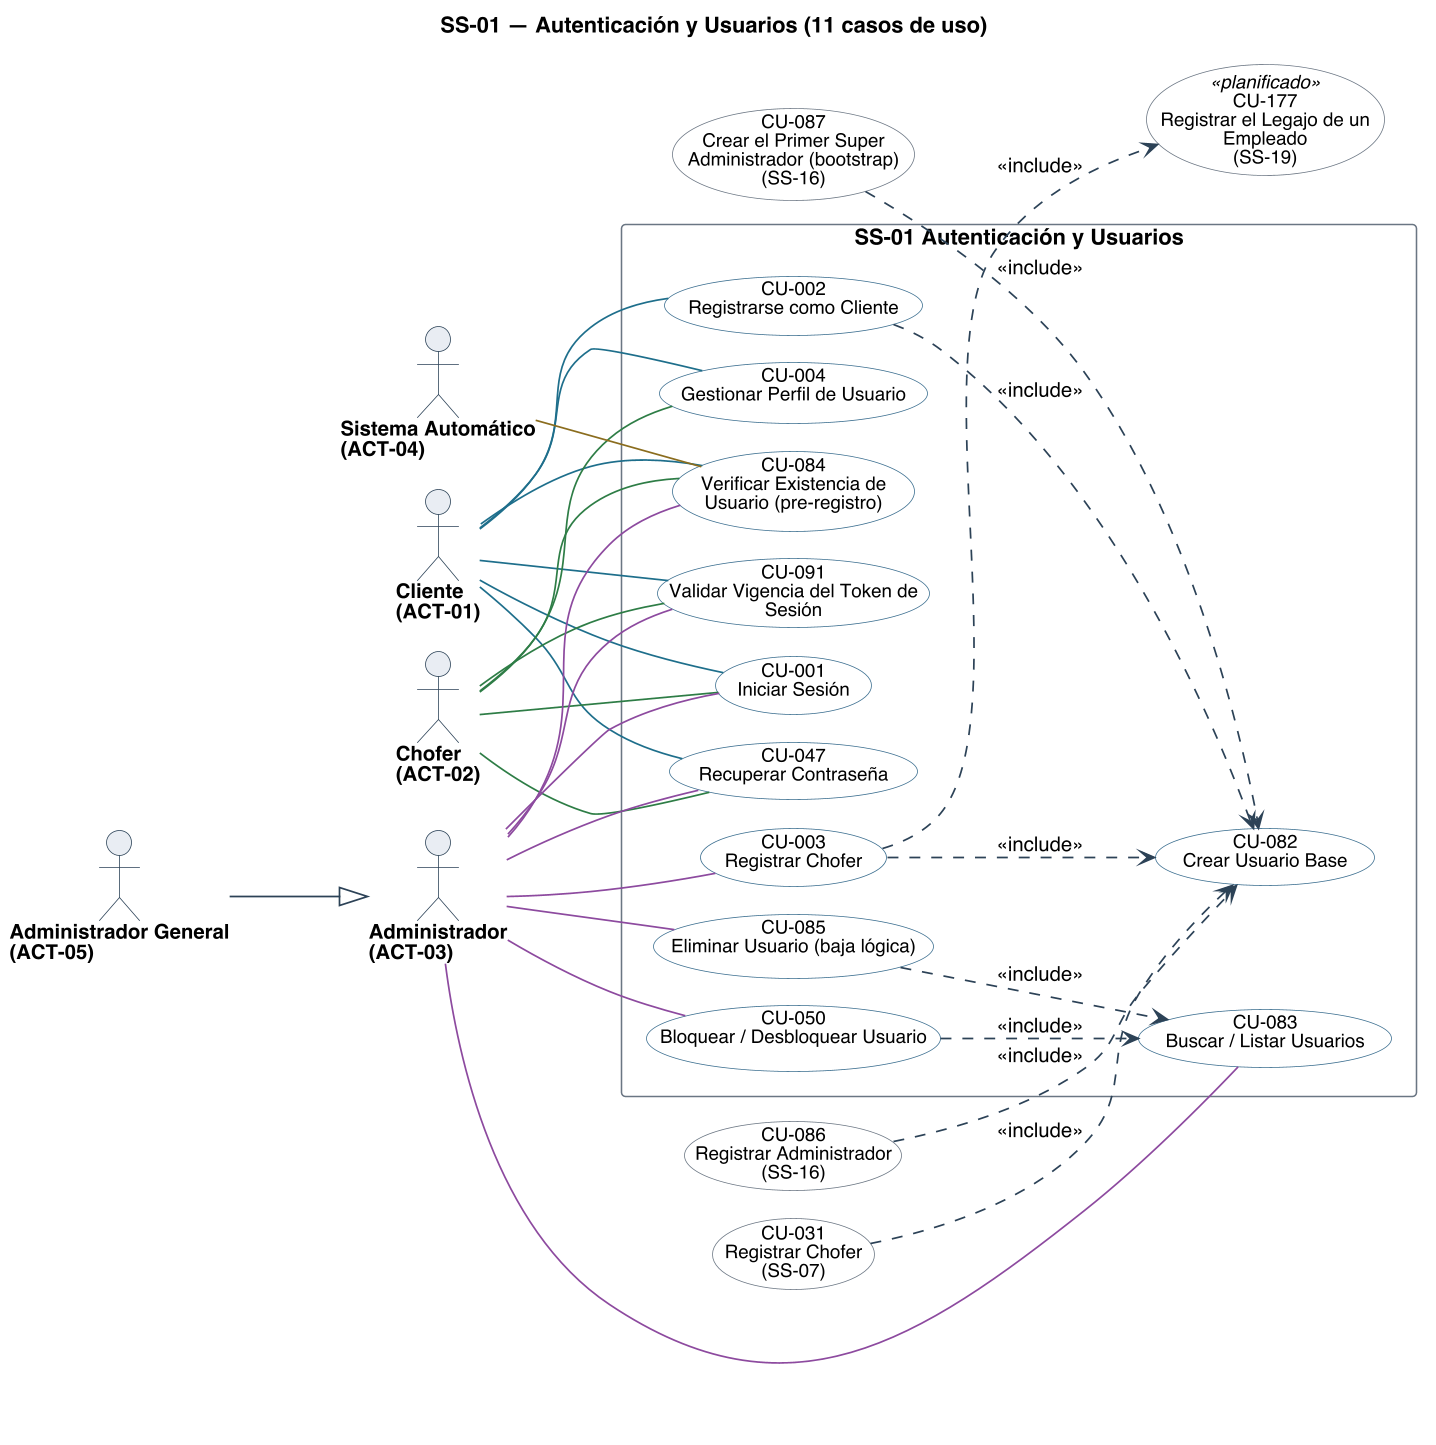

The diagram above was rendered by PlantUML. Its source (embedded in the PNG):
@startuml
title SS-01 — Autenticación y Usuarios (11 casos de uso)
left to right direction
skinparam backgroundColor #FFFFFF
skinparam shadowing false
skinparam defaultFontName Helvetica
skinparam defaultFontSize 13
skinparam dpi 150
skinparam ArrowColor #2C4257
skinparam ArrowThickness 1.1
skinparam actor {
  BorderColor #2C4257
  BackgroundColor #E8EDF2
  FontSize 13
  FontStyle bold
}
skinparam usecase {
  BorderColor #2C4257
  BackgroundColor #FFFFFF
  FontSize 12
}
skinparam rectangle {
  BorderColor #6B7683
  FontSize 14
  FontStyle bold
}

skinparam nodesep 18
skinparam ranksep 70
skinparam usecase {
  BorderColor<<planificado>> #9C4436
  BackgroundColor<<planificado>> #F6E4E1
  BorderColor<<factorizado>> #6B7683
  BackgroundColor<<factorizado>> #F2F4F6
}

actor "Cliente\n(ACT-01)" as A01
actor "Chofer\n(ACT-02)" as A02
actor "Administrador\n(ACT-03)" as A03
actor "Sistema Automático\n(ACT-04)" as A04
actor "Administrador General\n(ACT-05)" as A05

rectangle "SS-01 Autenticación y Usuarios" {
  usecase "CU-001\nIniciar Sesión" as U001 #back:FFFFFF;line:3C6E8F
  usecase "CU-002\nRegistrarse como Cliente" as U002 #back:FFFFFF;line:3C6E8F
  usecase "CU-003\nRegistrar Chofer" as U003 #back:FFFFFF;line:3C6E8F
  usecase "CU-004\nGestionar Perfil de Usuario" as U004 #back:FFFFFF;line:3C6E8F
  usecase "CU-047\nRecuperar Contraseña" as U047 #back:FFFFFF;line:3C6E8F
  usecase "CU-050\nBloquear / Desbloquear Usuario" as U050 #back:FFFFFF;line:3C6E8F
  usecase "CU-082\nCrear Usuario Base" as U082 #back:FFFFFF;line:3C6E8F
  usecase "CU-083\nBuscar / Listar Usuarios" as U083 #back:FFFFFF;line:3C6E8F
  usecase "CU-084\nVerificar Existencia de\nUsuario (pre-registro)" as U084 #back:FFFFFF;line:3C6E8F
  usecase "CU-085\nEliminar Usuario (baja lógica)" as U085 #back:FFFFFF;line:3C6E8F
  usecase "CU-091\nValidar Vigencia del Token de\nSesión" as U091 #back:FFFFFF;line:3C6E8F
}

usecase "CU-031\nRegistrar Chofer\n(SS-07)" as U031 #back:FFFFFF;line:6B7683
usecase "CU-086\nRegistrar Administrador\n(SS-16)" as U086 #back:FFFFFF;line:6B7683
usecase "CU-087\nCrear el Primer Super\nAdministrador (bootstrap)\n(SS-16)" as U087 #back:FFFFFF;line:6B7683
usecase "CU-177\nRegistrar el Legajo de un\nEmpleado\n(SS-19)" as U177 <<planificado>> #back:FFFFFF;line:6B7683

A01 -[#1F6F8B]- U001
A01 -[#1F6F8B]- U002
A01 -[#1F6F8B]- U004
A01 -[#1F6F8B]- U047
A01 -[#1F6F8B]- U084
A01 -[#1F6F8B]- U091
A02 -[#2E7D46]- U001
A02 -[#2E7D46]- U004
A02 -[#2E7D46]- U047
A02 -[#2E7D46]- U084
A02 -[#2E7D46]- U091
A03 -[#8C4A9E]- U001
A03 -[#8C4A9E]- U003
A03 -[#8C4A9E]- U047
A03 -[#8C4A9E]- U050
A03 -[#8C4A9E]- U083
A03 -[#8C4A9E]- U084
A03 -[#8C4A9E]- U085
A03 -[#8C4A9E]- U091
A04 -[#8A6D1F]- U084
A05 --|> A03

' escribir sobre algo exige leerlo antes: la busqueda entra por <<include>>
U002 ..> U082 : <<include>>
U003 ..> U082 : <<include>>
U050 ..> U083 : <<include>>
U085 ..> U083 : <<include>>
U003 ..> U177 : <<include>>
U031 ..> U082 : <<include>>
U086 ..> U082 : <<include>>
U087 ..> U082 : <<include>>

@enduml